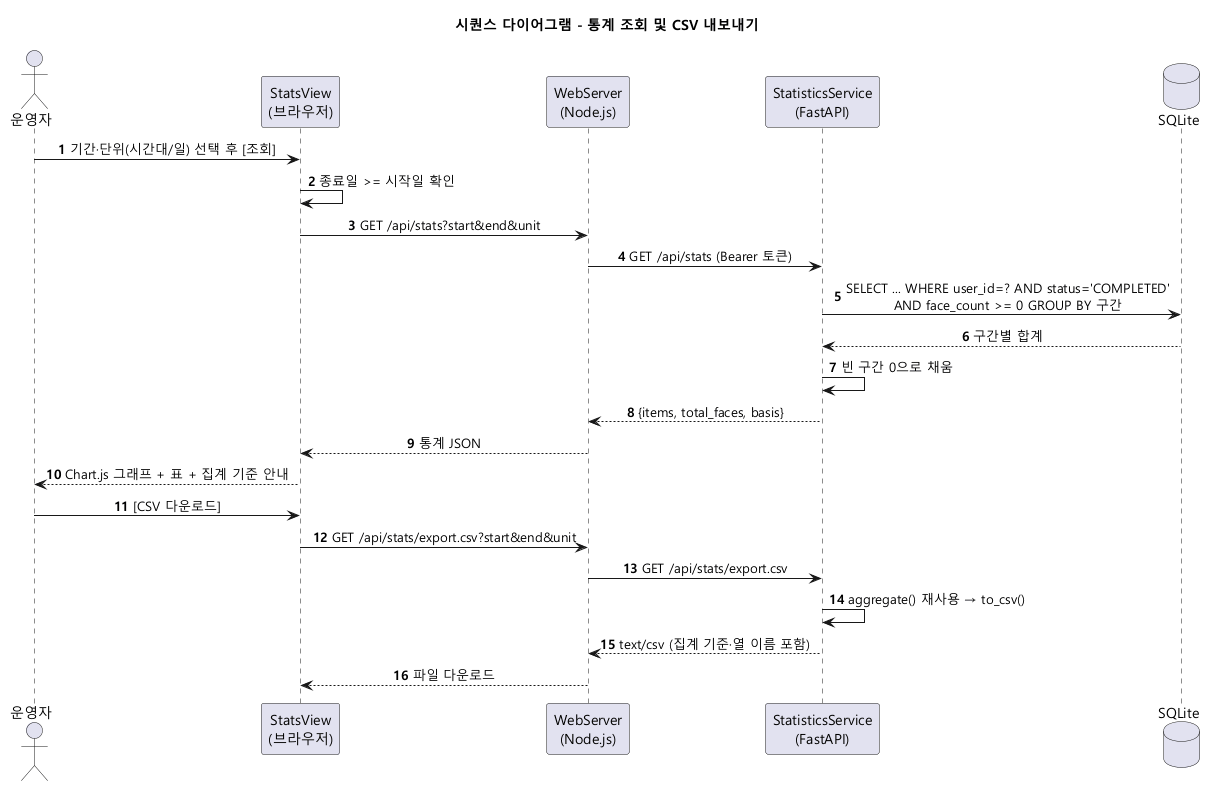

The diagram above was rendered by PlantUML. Its source (embedded in the PNG):
@startuml 07_seq_stats
!pragma layout smetana
title 시퀀스 다이어그램 - 통계 조회 및 CSV 내보내기
skinparam defaultFontName "Malgun Gothic"
skinparam shadowing false
skinparam sequenceMessageAlign center
autonumber

actor "운영자" as U
participant "StatsView\n(브라우저)" as V
participant "WebServer\n(Node.js)" as W
participant "StatisticsService\n(FastAPI)" as S
database "SQLite" as DB

U -> V : 기간·단위(시간대/일) 선택 후 [조회]
V -> V : 종료일 >= 시작일 확인
V -> W : GET /api/stats?start&end&unit
W -> S : GET /api/stats (Bearer 토큰)
S -> DB : SELECT ... WHERE user_id=? AND status='COMPLETED'\nAND face_count >= 0 GROUP BY 구간
DB --> S : 구간별 합계
S -> S : 빈 구간 0으로 채움
S --> W : {items, total_faces, basis}
W --> V : 통계 JSON
V --> U : Chart.js 그래프 + 표 + 집계 기준 안내

U -> V : [CSV 다운로드]
V -> W : GET /api/stats/export.csv?start&end&unit
W -> S : GET /api/stats/export.csv
S -> S : aggregate() 재사용 → to_csv()
S --> W : text/csv (집계 기준·열 이름 포함)
W --> V : 파일 다운로드
@enduml